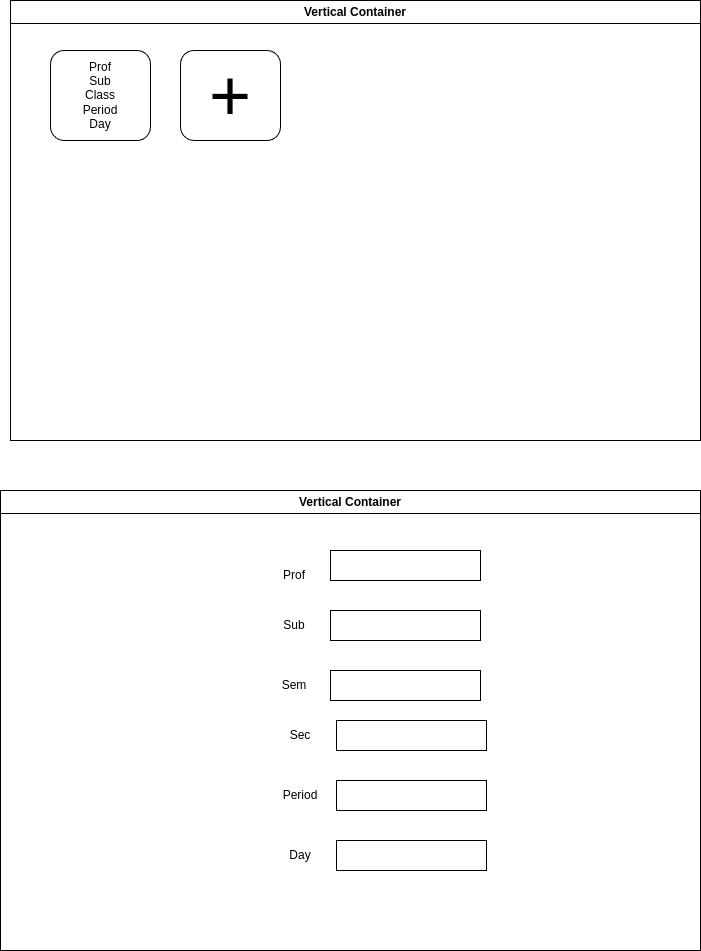

The diagram above was exported from draw.io. Its source (the exported page's mxGraphModel, read from the mxfile embedded in the PNG):
<mxGraphModel dx="1434" dy="799" grid="1" gridSize="10" guides="1" tooltips="1" connect="1" arrows="1" fold="1" page="1" pageScale="1" pageWidth="827" pageHeight="1169" math="0" shadow="0">
  <root>
    <mxCell id="0" />
    <mxCell id="1" parent="0" />
    <mxCell id="cIw49rLuMe36taJZnanc-3" value="Vertical Container" style="swimlane;whiteSpace=wrap;html=1;" vertex="1" parent="1">
      <mxGeometry x="90" y="50" width="690" height="440" as="geometry" />
    </mxCell>
    <mxCell id="cIw49rLuMe36taJZnanc-4" value="Prof&lt;div&gt;Sub&lt;/div&gt;&lt;div&gt;Class&lt;/div&gt;&lt;div&gt;Period&lt;/div&gt;&lt;div&gt;Day&lt;/div&gt;" style="rounded=1;whiteSpace=wrap;html=1;" vertex="1" parent="cIw49rLuMe36taJZnanc-3">
      <mxGeometry x="40" y="50" width="100" height="90" as="geometry" />
    </mxCell>
    <mxCell id="cIw49rLuMe36taJZnanc-6" value="&lt;font style=&quot;font-size: 72px;&quot;&gt;+&lt;/font&gt;" style="rounded=1;whiteSpace=wrap;html=1;" vertex="1" parent="cIw49rLuMe36taJZnanc-3">
      <mxGeometry x="170" y="50" width="100" height="90" as="geometry" />
    </mxCell>
    <mxCell id="cIw49rLuMe36taJZnanc-7" value="Vertical Container" style="swimlane;whiteSpace=wrap;html=1;" vertex="1" parent="1">
      <mxGeometry x="80" y="540" width="700" height="460" as="geometry" />
    </mxCell>
    <mxCell id="cIw49rLuMe36taJZnanc-8" value="Prof" style="text;html=1;align=center;verticalAlign=middle;whiteSpace=wrap;rounded=0;" vertex="1" parent="cIw49rLuMe36taJZnanc-7">
      <mxGeometry x="264" y="70" width="60" height="30" as="geometry" />
    </mxCell>
    <mxCell id="cIw49rLuMe36taJZnanc-9" value="" style="rounded=0;whiteSpace=wrap;html=1;" vertex="1" parent="cIw49rLuMe36taJZnanc-7">
      <mxGeometry x="330" y="60" width="150" height="30" as="geometry" />
    </mxCell>
    <mxCell id="cIw49rLuMe36taJZnanc-10" value="Sub" style="text;html=1;align=center;verticalAlign=middle;whiteSpace=wrap;rounded=0;" vertex="1" parent="cIw49rLuMe36taJZnanc-7">
      <mxGeometry x="264" y="120" width="60" height="30" as="geometry" />
    </mxCell>
    <mxCell id="cIw49rLuMe36taJZnanc-11" value="" style="rounded=0;whiteSpace=wrap;html=1;" vertex="1" parent="cIw49rLuMe36taJZnanc-7">
      <mxGeometry x="330" y="120" width="150" height="30" as="geometry" />
    </mxCell>
    <mxCell id="cIw49rLuMe36taJZnanc-14" value="Sec" style="text;html=1;align=center;verticalAlign=middle;whiteSpace=wrap;rounded=0;" vertex="1" parent="cIw49rLuMe36taJZnanc-7">
      <mxGeometry x="270" y="230" width="60" height="30" as="geometry" />
    </mxCell>
    <mxCell id="cIw49rLuMe36taJZnanc-15" value="" style="rounded=0;whiteSpace=wrap;html=1;" vertex="1" parent="cIw49rLuMe36taJZnanc-7">
      <mxGeometry x="336" y="230" width="150" height="30" as="geometry" />
    </mxCell>
    <mxCell id="cIw49rLuMe36taJZnanc-16" value="Period" style="text;html=1;align=center;verticalAlign=middle;whiteSpace=wrap;rounded=0;" vertex="1" parent="cIw49rLuMe36taJZnanc-7">
      <mxGeometry x="270" y="290" width="60" height="30" as="geometry" />
    </mxCell>
    <mxCell id="cIw49rLuMe36taJZnanc-17" value="" style="rounded=0;whiteSpace=wrap;html=1;" vertex="1" parent="cIw49rLuMe36taJZnanc-7">
      <mxGeometry x="336" y="290" width="150" height="30" as="geometry" />
    </mxCell>
    <mxCell id="cIw49rLuMe36taJZnanc-18" value="Day" style="text;html=1;align=center;verticalAlign=middle;whiteSpace=wrap;rounded=0;" vertex="1" parent="cIw49rLuMe36taJZnanc-7">
      <mxGeometry x="270" y="350" width="60" height="30" as="geometry" />
    </mxCell>
    <mxCell id="cIw49rLuMe36taJZnanc-19" value="" style="rounded=0;whiteSpace=wrap;html=1;" vertex="1" parent="cIw49rLuMe36taJZnanc-7">
      <mxGeometry x="336" y="350" width="150" height="30" as="geometry" />
    </mxCell>
    <mxCell id="cIw49rLuMe36taJZnanc-22" value="" style="rounded=0;whiteSpace=wrap;html=1;" vertex="1" parent="cIw49rLuMe36taJZnanc-7">
      <mxGeometry x="330" y="180" width="150" height="30" as="geometry" />
    </mxCell>
    <mxCell id="cIw49rLuMe36taJZnanc-21" value="Sem" style="text;html=1;align=center;verticalAlign=middle;whiteSpace=wrap;rounded=0;" vertex="1" parent="cIw49rLuMe36taJZnanc-7">
      <mxGeometry x="264" y="180" width="60" height="30" as="geometry" />
    </mxCell>
  </root>
</mxGraphModel>